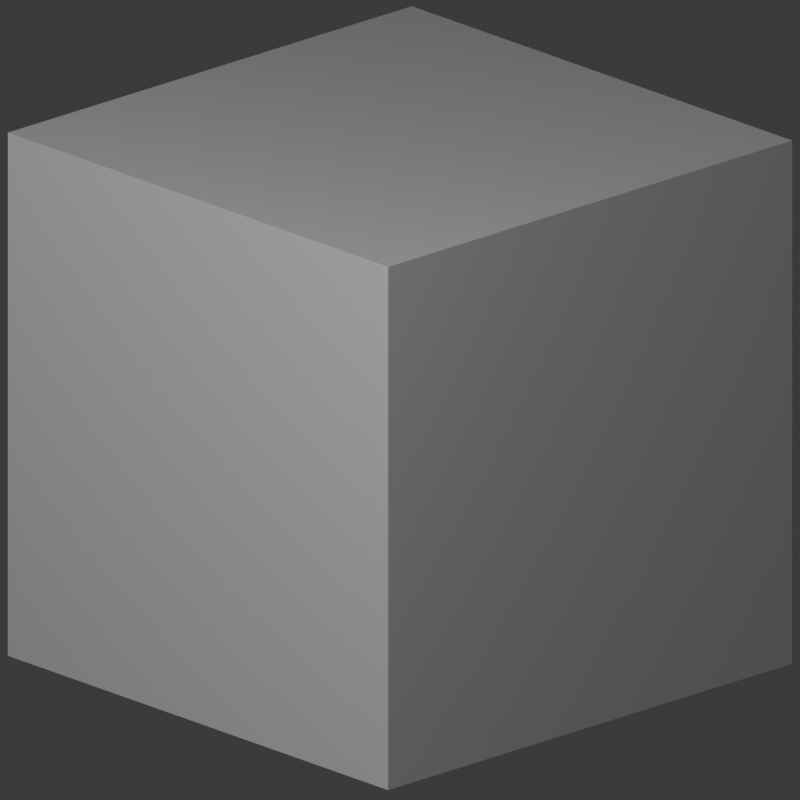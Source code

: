 # Source: 16.blend  (saved by Blender 4.1.24; exported with 4.5.12 LTS)
import bpy
from mathutils import Matrix  # noqa: F401  (used for matrix-valued properties, if any)

bpy.ops.wm.read_factory_settings(use_empty=True)
scene = bpy.context.scene
scene.name = 'Scene'

# ---- collections
col_collection = bpy.data.collections.new('Collection'); scene.collection.children.link(col_collection)

# ---- materials (node trees are filled in below, after node groups)
mat_material = bpy.data.materials.new('Material')
mat_material.alpha_threshold = 0.0
mat_material.use_transparent_shadow = False
mat_material.roughness = 0.5
mat_material.line_color = (0.0, 0.0, 0.0, 1.0)

# ---- material node trees
mat_material.use_nodes = True; mat_material.node_tree.nodes.clear()
_N = mat_material.node_tree.nodes; _L = mat_material.node_tree.links
n0 = _N.new('ShaderNodeOutputMaterial'); n0.name = 'Material Output'; n0.location = (300, 300)
n1 = _N.new('ShaderNodeBsdfPrincipled'); n1.name = 'Principled BSDF'; n1.location = (10, 300)
n1.inputs[3].default_value = 1.45
_L.new(n1.outputs[0], n0.inputs[0])
n0.is_active_output = True

# ---- world
world_world = bpy.data.worlds.new('World'); scene.world = world_world
world_world.use_nodes = True; world_world.node_tree.nodes.clear()
_N = world_world.node_tree.nodes; _L = world_world.node_tree.links
n0 = _N.new('ShaderNodeOutputWorld'); n0.name = 'World Output'; n0.location = (300, 300)
n1 = _N.new('ShaderNodeBackground'); n1.name = 'Background'; n1.location = (10, 300)
n1.inputs[0].default_value = (0.05088, 0.05088, 0.05088, 1.0)
_L.new(n1.outputs[0], n0.inputs[0])
n0.is_active_output = True
world_world.color = (0.05088, 0.05088, 0.05088)
world_world.use_sun_shadow = False
world_world.sun_shadow_jitter_overblur = 0.0

# ---- cameras
cam_camera = bpy.data.cameras.new('Camera')
cam_camera.type = 'ORTHO'
cam_camera.clip_end = 100.0
cam_camera.lens = 72.6
cam_camera.ortho_scale = 2.884
cam_camera.shift_y = 0.208

# ---- lights
light_light = bpy.data.lights.new('Light', 'POINT')
light_light.transmission_factor = 0.0
light_light.energy = 1000.0
light_light.shadow_soft_size = 0.1
light_light.shadow_maximum_resolution = 0.006
light_light.use_absolute_resolution = True

# ---- meshes
me_cube = bpy.data.meshes.new('Cube')
me_cube.from_pydata([(1.0, 1.0, 1.0), (1.0, 1.0, -1.0), (1.0, -1.0, 1.0), (1.0, -1.0, -1.0), (-1.0, 1.0, 1.0), (-1.0, 1.0, -1.0), (-1.0, -1.0, 1.0), (-1.0, -1.0, -1.0)], [], [(0, 4, 6, 2), (3, 2, 6, 7), (7, 6, 4, 5), (5, 1, 3, 7), (1, 0, 2, 3), (5, 4, 0, 1)])
_uv = me_cube.uv_layers.new(name='UVMap')
_uv.uv.foreach_set('vector', [0.625, 0.5, 0.875, 0.5, 0.875, 0.75, 0.625, 0.75, 0.375, 0.75, 0.625, 0.75, 0.625, 1.0, 0.375, 1.0, 0.375, 0.0, 0.625, 0.0, 0.625, 0.25, 0.375, 0.25, 0.125, 0.5, 0.375, 0.5, 0.375, 0.75, 0.125, 0.75, 0.375, 0.5, 0.625, 0.5, 0.625, 0.75, 0.375, 0.75, 0.375, 0.25, 0.625, 0.25, 0.625, 0.5, 0.375, 0.5])
me_cube.materials.append(mat_material)
me_cube.use_mirror_vertex_groups = False
me_cube.update()

# ---- objects
ob_cube = bpy.data.objects.new('Cube', me_cube)
ob_light = bpy.data.objects.new('Light', light_light)
ob_camera = bpy.data.objects.new('Camera', cam_camera)
ob_empty = bpy.data.objects.new('Empty', None)

# ---- transforms, parenting, visibility, modifiers, constraints
ob_cube.location = (0.0, 0.0, 1.0)
ob_cube.lock_rotations_4d = False
ob_cube.empty_display_type = 'ARROWS'
ob_cube.lineart.crease_threshold = 0.0
ob_light.location = (2.819, -6.342, 5.904)
ob_light.rotation_euler = (0.6503, 0.05522, 1.866)
ob_light.lock_rotations_4d = False
ob_light.empty_display_type = 'ARROWS'
ob_light.color = (0.0, 0.0, 0.0, 0.0)
ob_light.lineart.crease_threshold = 0.0
ob_camera.location = (3.235, -3.045, 1.923)
ob_camera.rotation_euler = (1.109, 0.0, 0.8149)
ob_camera.lock_rotations_4d = False
ob_camera.empty_display_type = 'ARROWS'
ob_camera.color = (0.0, 0.0, 0.0, 0.0)
ob_camera.display_type = 'WIRE'
ob_camera.lineart.crease_threshold = 0.0
_c = ob_camera.constraints.new('TRACK_TO'); _c.name = 'AutoTrack'
_c.target = ob_empty
ob_empty.location = (0.0, 0.0, 0.3569)

# ---- collection membership
col_collection.objects.link(ob_cube)
col_collection.objects.link(ob_light)
col_collection.objects.link(ob_camera)
col_collection.objects.link(ob_empty)

# ---- scene / render settings (as saved in the file)
scene.camera = ob_camera
scene.frame_start = 1; scene.frame_end = 250; scene.frame_set(1)
scene.render.engine = 'BLENDER_EEVEE_NEXT'
scene.render.resolution_x = 16
scene.render.resolution_y = 16
scene.render.film_transparent = True
scene.cycles.sampling_pattern = 'TABULATED_SOBOL'
scene.eevee.taa_samples = 1
scene.eevee.taa_render_samples = 1
scene.eevee.ray_tracing_options.trace_max_roughness = 0.0
bpy.context.view_layer.update()
